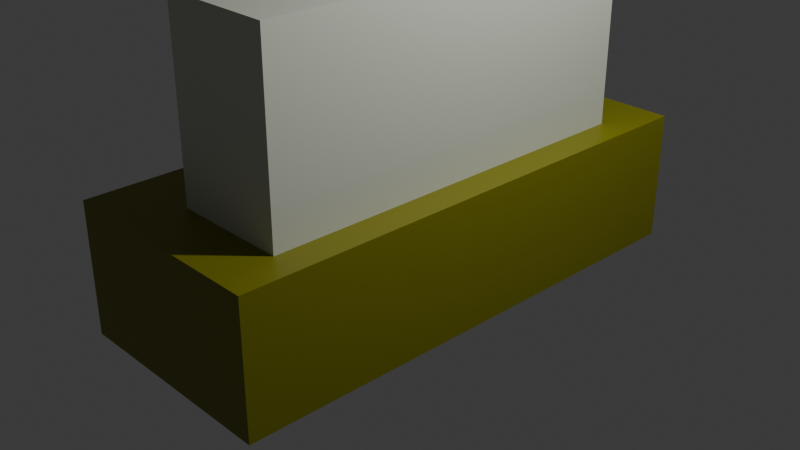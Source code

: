 # Source: BillBoard.blend  (saved by Blender 5.1.30; exported with 4.5.12 LTS)
import bpy
from mathutils import Matrix  # noqa: F401  (used for matrix-valued properties, if any)

bpy.ops.wm.read_factory_settings(use_empty=True)
scene = bpy.context.scene
scene.name = 'Scene'

# ---- collections
col_collection = bpy.data.collections.new('Collection'); scene.collection.children.link(col_collection)

# ---- materials (node trees are filled in below, after node groups)
mat_material = bpy.data.materials.new('Material')
mat_material.alpha_threshold = 0.0
mat_material.use_backface_culling_lightprobe_volume = False
mat_material.roughness = 0.5
mat_material.line_color = (0.0, 0.0, 0.0, 1.0)
mat_material_001 = bpy.data.materials.new('Material.001')

# ---- material node trees
mat_material.use_nodes = True; mat_material.node_tree.nodes.clear()
_N = mat_material.node_tree.nodes; _L = mat_material.node_tree.links
n0 = _N.new('ShaderNodeOutputMaterial'); n0.name = 'Material Output'; n0.location = (200, 100)
n1 = _N.new('ShaderNodeBsdfPrincipled'); n1.name = 'Principled BSDF'; n1.location = (-200, 100)
n1.inputs[0].default_value = (0.2053, 0.2024, 0.001232, 1.0)
_L.new(n1.outputs[0], n0.inputs[0])
n0.is_active_output = True
mat_material_001.use_nodes = True; mat_material_001.node_tree.nodes.clear()
_N = mat_material_001.node_tree.nodes; _L = mat_material_001.node_tree.links
n0 = _N.new('ShaderNodeBsdfPrincipled'); n0.name = 'Principled BSDF'; n0.location = (-200, 100)
n0.inputs[0].default_value = (0.6354, 0.6639, 0.5524, 1.0)
n1 = _N.new('ShaderNodeOutputMaterial'); n1.name = 'Material Output'; n1.location = (200, 100)
_L.new(n0.outputs[0], n1.inputs[0])
n1.is_active_output = True

# ---- world
world_world = bpy.data.worlds.new('World'); scene.world = world_world
world_world.use_nodes = True; world_world.node_tree.nodes.clear()
_N = world_world.node_tree.nodes; _L = world_world.node_tree.links
n0 = _N.new('ShaderNodeOutputWorld'); n0.name = 'World Output'; n0.location = (200, 100)
n1 = _N.new('ShaderNodeBackground'); n1.name = 'Background'; n1.location = (-200, 100)
n1.inputs[0].default_value = (0.05088, 0.05088, 0.05088, 1.0)
_L.new(n1.outputs[0], n0.inputs[0])
n0.is_active_output = True
world_world.color = (0.05088, 0.05088, 0.05088)
world_world.sun_shadow_jitter_overblur = 0.0

# ---- cameras
cam_camera = bpy.data.cameras.new('Camera')
cam_camera.clip_end = 100.0
cam_camera.ortho_scale = 7.314

# ---- lights
light_light = bpy.data.lights.new('Light', 'POINT')
light_light.energy = 1000.0
light_light.shadow_soft_size = 0.1

# ---- meshes
me_cube = bpy.data.meshes.new('Cube')
me_cube.from_pydata([(1.0, 1.0, 1.0), (1.0, 1.0, -1.0), (1.0, -1.0, 1.0), (1.0, -1.0, -1.0), (-1.0, 1.0, 1.0), (-1.0, 1.0, -1.0), (-1.0, -1.0, 1.0), (-1.0, -1.0, -1.0)], [], [(0, 4, 6, 2), (3, 2, 6, 7), (7, 6, 4, 5), (5, 1, 3, 7), (1, 0, 2, 3), (5, 4, 0, 1)])
_uv = me_cube.uv_layers.new(name='UVMap')
_uv.uv.foreach_set('vector', [0.625, 0.5, 0.875, 0.5, 0.875, 0.75, 0.625, 0.75, 0.375, 0.75, 0.625, 0.75, 0.625, 1.0, 0.375, 1.0, 0.375, 0.0, 0.625, 0.0, 0.625, 0.25, 0.375, 0.25, 0.125, 0.5, 0.375, 0.5, 0.375, 0.75, 0.125, 0.75, 0.375, 0.5, 0.625, 0.5, 0.625, 0.75, 0.375, 0.75, 0.375, 0.25, 0.625, 0.25, 0.625, 0.5, 0.375, 0.5])
me_cube.materials.append(mat_material)
me_cube.use_mirror_vertex_groups = False
me_cube.update()
me_cube_001 = bpy.data.meshes.new('Cube.001')
me_cube_001.from_pydata([(-1.0, -1.0, -1.0), (-1.0, -1.0, 1.0), (-1.0, 1.0, -1.0), (-1.0, 1.0, 1.0), (1.0, -1.0, -1.0), (1.0, -1.0, 1.0), (1.0, 1.0, -1.0), (1.0, 1.0, 1.0)], [], [(0, 1, 3, 2), (2, 3, 7, 6), (6, 7, 5, 4), (4, 5, 1, 0), (2, 6, 4, 0), (7, 3, 1, 5)])
_uv = me_cube_001.uv_layers.new(name='UVMap')
_uv.uv.foreach_set('vector', [0.375, 0.0, 0.625, 0.0, 0.625, 0.25, 0.375, 0.25, 0.375, 0.25, 0.625, 0.25, 0.625, 0.5, 0.375, 0.5, 0.375, 0.5, 0.625, 0.5, 0.625, 0.75, 0.375, 0.75, 0.375, 0.75, 0.625, 0.75, 0.625, 1.0, 0.375, 1.0, 0.125, 0.5, 0.375, 0.5, 0.375, 0.75, 0.125, 0.75, 0.625, 0.5, 0.875, 0.5, 0.875, 0.75, 0.625, 0.75])
me_cube_001.materials.append(mat_material_001)
me_cube_001.update()

# ---- objects
ob_cube = bpy.data.objects.new('Cube', me_cube)
ob_light = bpy.data.objects.new('Light', light_light)
ob_camera = bpy.data.objects.new('Camera', cam_camera)
ob_cube_001 = bpy.data.objects.new('Cube.001', me_cube_001)

# ---- transforms, parenting, visibility, modifiers, constraints
ob_cube.location = (0.0, 0.0, 0.0)
ob_cube.scale = (1.18, 2.795, 0.7043)
ob_cube.lock_rotations_4d = False
ob_cube.empty_display_type = 'ARROWS'
ob_cube.lineart.crease_threshold = 0.0
ob_light.location = (4.076, 1.005, 5.904)
ob_light.rotation_euler = (0.6503, 0.05522, 1.866)
ob_light.lock_rotations_4d = False
ob_light.empty_display_type = 'ARROWS'
ob_light.color = (0.0, 0.0, 0.0, 0.0)
ob_light.lineart.crease_threshold = 0.0
ob_camera.location = (7.359, -6.926, 4.958)
ob_camera.rotation_euler = (1.109, 0.0, 0.8149)
ob_camera.lock_rotations_4d = False
ob_camera.empty_display_type = 'ARROWS'
ob_camera.color = (0.0, 0.0, 0.0, 0.0)
ob_camera.display_type = 'WIRE'
ob_camera.lineart.crease_threshold = 0.0
ob_cube_001.location = (0.227, -0.04148, 1.668)
ob_cube_001.scale = (0.6257, 2.164, 1.0)

# ---- collection membership
col_collection.objects.link(ob_cube)
col_collection.objects.link(ob_light)
col_collection.objects.link(ob_camera)
col_collection.objects.link(ob_cube_001)

# ---- scene / render settings (as saved in the file)
scene.camera = ob_camera
scene.frame_start = 1; scene.frame_end = 250; scene.frame_set(1)
scene.render.engine = 'BLENDER_EEVEE_NEXT'
scene.render.bake_bias = 0.0
scene.render.bake_samples = 0
scene.cycles.sampling_pattern = 'TABULATED_SOBOL'
scene.eevee.use_volume_custom_range = False
bpy.context.view_layer.update()
